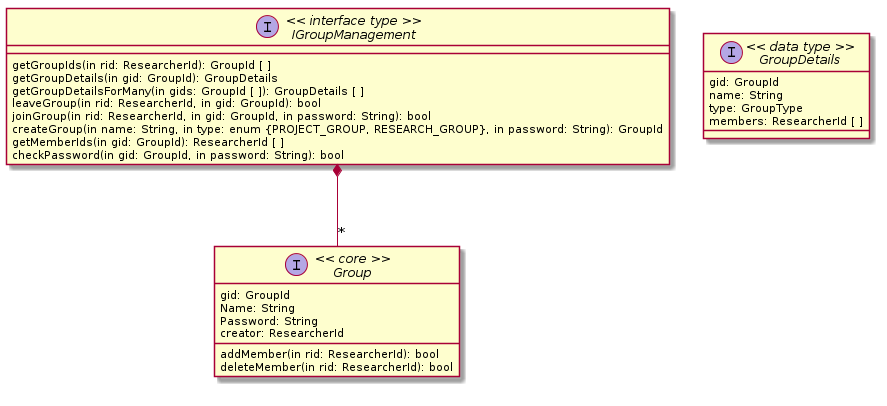

The diagram above was rendered by PlantUML. Its source (embedded in the PNG):
@startuml
interface IGroupManagement << interface type >> {
  getGroupIds(in rid: ResearcherId): GroupId [ ]
  getGroupDetails(in gid: GroupId): GroupDetails
  getGroupDetailsForMany(in gids: GroupId [ ]): GroupDetails [ ]
  leaveGroup(in rid: ResearcherId, in gid: GroupId): bool
  joinGroup(in rid: ResearcherId, in gid: GroupId, in password: String): bool
  createGroup(in name: String, in type: enum {PROJECT_GROUP, RESEARCH_GROUP}, in password: String): GroupId
  getMemberIds(in gid: GroupId): ResearcherId [ ]
  checkPassword(in gid: GroupId, in password: String): bool
}

interface Group << core >> {
  gid: GroupId
  Name: String
  Password: String
  creator: ResearcherId
  addMember(in rid: ResearcherId): bool
  deleteMember(in rid: ResearcherId): bool
}

interface GroupDetails << data type >> {
  gid: GroupId
  name: String
  type: GroupType
  members: ResearcherId [ ]
}

IGroupManagement *-- "*" Group
@enduml